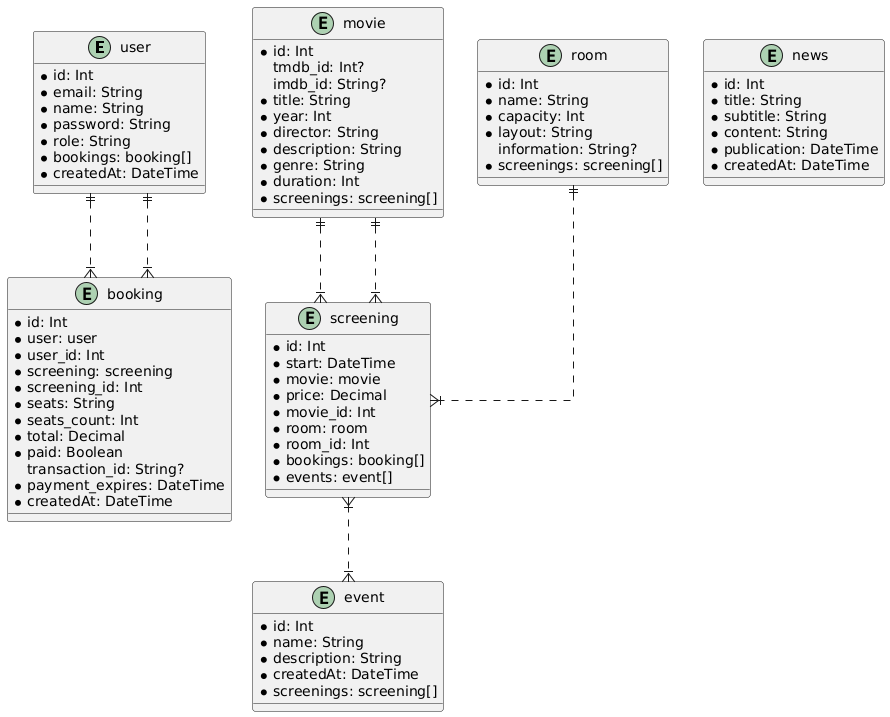

The diagram above was rendered by PlantUML. Its source (embedded in the PNG):
@startuml
skinparam linetype ortho

entity user {
  * id: Int
  * email: String
  * name: String
  * password: String
  * role: String
  * bookings: booking[]
  * createdAt: DateTime
}

entity movie {
  * id: Int
  tmdb_id: Int?
  imdb_id: String?
  * title: String
  * year: Int
  * director: String
  * description: String
  * genre: String
  * duration: Int
  * screenings: screening[]
}

entity room {
  * id: Int
  * name: String
  * capacity: Int
  * layout: String
  information: String?
  * screenings: screening[]
}

entity screening {
  * id: Int
  * start: DateTime
  * movie: movie
  * price: Decimal
  * movie_id: Int
  * room: room
  * room_id: Int
  * bookings: booking[]
  * events: event[]
}

entity booking {
  * id: Int
  * user: user
  * user_id: Int
  * screening: screening
  * screening_id: Int
  * seats: String
  * seats_count: Int
  * total: Decimal
  * paid: Boolean
  transaction_id: String?
  * payment_expires: DateTime
  * createdAt: DateTime
}

entity event {
  * id: Int
  * name: String
  * description: String
  * createdAt: DateTime
  * screenings: screening[]
}

entity news {
  * id: Int
  * title: String
  * subtitle: String
  * content: String
  * publication: DateTime
  * createdAt: DateTime
}

user ||..|{ booking
movie ||..|{ screening
room ||..|{ screening
movie ||..|{ screening
user ||..|{ booking
screening }|..|{ event
@enduml